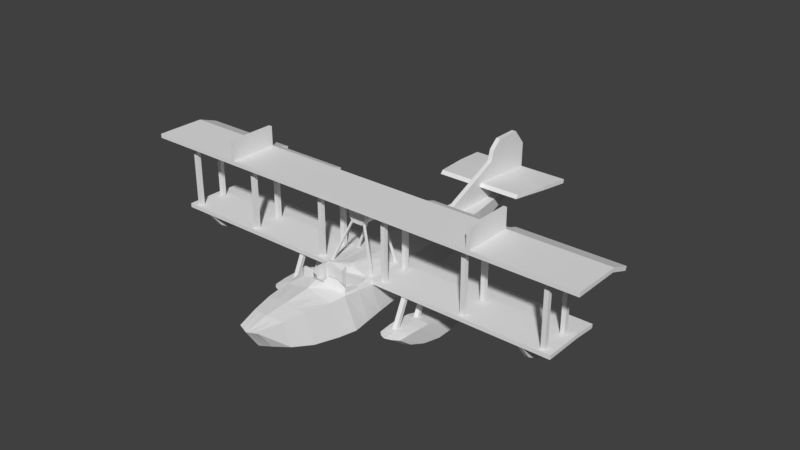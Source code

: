 # Source: hidroavi_o.blend  (saved by Blender 2.79.0; exported with 4.5.12 LTS)
import bpy
from mathutils import Matrix  # noqa: F401  (used for matrix-valued properties, if any)

bpy.ops.wm.read_factory_settings(use_empty=True)
scene = bpy.context.scene
scene.name = 'Scene'

# ---- collections
col_collection_1 = bpy.data.collections.new('Collection 1'); scene.collection.children.link(col_collection_1)

# ---- materials (node trees are filled in below, after node groups)
mat_material = bpy.data.materials.new('Material')
mat_material.alpha_threshold = 0.0
mat_material.roughness = 0.5
mat_material.line_color = (0.0, 0.0, 0.0, 1.0)

# ---- material node trees

# ---- world
world_world = bpy.data.worlds.new('World'); scene.world = world_world
world_world.color = (0.05088, 0.05088, 0.05088)
world_world.use_sun_shadow = False
world_world.sun_shadow_jitter_overblur = 0.0
world_world.cycles.sampling_method = 'MANUAL'

# ---- meshes
me_cube_003 = bpy.data.meshes.new('Cube.003')
me_cube_003.from_pydata([(0.2975, -1.192, 0.5545), (0.08379, -1.246, 0.628), (0.08622, -1.279, 0.6342), (0.296, -1.018, 0.5518), (0.3202, -1.018, 0.547), (0.2837, -1.184, 0.6237), (0.3023, -1.2, 0.6231), (0.2187, -1.261, 0.5919), (0.204, -1.235, 0.5953), (0.2942, -1.171, 0.6098), (0.1177, -1.224, 0.7017), (0.3135, -1.187, 0.6085), (0.1217, -1.242, 0.7066), (0.2939, -1.03, 0.5697), (0.3162, -1.03, 0.5672), (0.2799, -1.214, 0.5589), (0.2991, -1.232, 0.5657), (0.2372, -1.224, 0.6901), (0.2296, -1.207, 0.6886), (0.3168, -1.211, 0.5612)], [], [(13, 9, 11, 14), (0, 9, 13, 3), (18, 10, 12, 17), (6, 16, 19, 11), (5, 18, 17, 6), (4, 14, 11, 19), (1, 2, 12, 10), (8, 1, 10, 18), (0, 15, 5, 9), (7, 16, 6, 17), (9, 5, 6, 11), (4, 3, 13, 14), (15, 8, 18, 5), (2, 7, 17, 12)])
me_cube_003.materials.append(mat_material)
me_cube_003.use_remesh_preserve_volume = False
me_cube_003.use_remesh_preserve_attributes = False
me_cube_003.use_mirror_vertex_groups = False
me_cube_003.update()
me_cube_000 = bpy.data.meshes.new('Cube.000')
me_cube_000.from_pydata([(0.2975, -1.192, 0.5545), (0.08379, -1.246, 0.628), (0.335, -1.233, 0.5477), (0.08622, -1.279, 0.6342), (0.296, -1.018, 0.5518), (0.3202, -1.018, 0.547), (0.2187, -1.261, 0.5919), (0.204, -1.235, 0.5953), (0.2799, -1.214, 0.5589), (0.2991, -1.232, 0.5657), (0.8976, -0.8551, 0.003784), (0.8976, -1.03, 0.1396), (0.8964, -0.0005822, -0.1085), (0.8964, -0.375, 0.08155), (0.7667, 0.03331, -0.1104), (0.8353, -0.3831, 0.09069), (0.8353, -0.9018, 0.006446), (0.8353, -1.092, 0.1518), (0.9096, -0.6481, -0.07966), (0.9173, -0.3931, -0.1307), (0.9133, -0.1897, -0.1301), (0.9133, -0.5674, 0.1266), (0.9173, -0.7219, 0.1398), (0.9096, -0.8736, 0.144), (0.8353, -0.5908, 0.1365), (0.8353, -0.7572, 0.1505), (0.8353, -0.9225, 0.1554), (0.7667, -0.1812, -0.1291), (0.7667, -0.4195, -0.1196), (0.8353, -0.6776, -0.07798), (0.6359, -0.8551, 0.003784), (0.6359, -1.03, 0.1396), (0.637, -0.0005822, -0.1085), (0.637, -0.375, 0.08155), (0.7667, -0.3878, 0.09607), (0.6982, -0.3831, 0.09069), (0.7667, -0.9269, 0.007877), (0.6982, -0.9018, 0.006446), (0.6982, -1.092, 0.1518), (0.7667, -1.124, 0.1589), (0.6239, -0.6481, -0.07966), (0.6161, -0.3931, -0.1307), (0.6201, -0.1897, -0.1301), (0.6201, -0.5674, 0.1266), (0.6161, -0.7219, 0.1398), (0.6239, -0.8736, 0.144), (0.6982, -0.5908, 0.1365), (0.6982, -0.7572, 0.1505), (0.6982, -0.9225, 0.1554), (0.7667, -0.6017, 0.1424), (0.7667, -0.7804, 0.1571), (0.7667, -0.9488, 0.1622), (0.7667, -0.6939, -0.07705), (0.6982, -0.6776, -0.07798), (0.06017, 2.0, 0.3815), (0.1268, -2.078, 0.2722), (0.0, -2.143, 0.2639), (0.0, 2.0, 0.3202), (0.06017, 2.0, 0.4843), (0.1268, -2.251, 0.505), (0.0, -2.297, 0.4966), (2.398, -0.7601, 0.5427), (0.231, 0.7604, 0.1997), (0.2895, 0.0, 0.1537), (0.2388, -1.927, 0.2358), (0.0, -1.945, 0.1369), (0.0, 3.576e-07, 0.0), (0.0, 0.7604, 0.08658), (0.231, 0.7604, 0.52), (0.2911, -0.04402, 0.5239), (0.1968, -1.979, 0.5356), (0.0, -2.013, 0.5529), (0.0, 1.788e-07, 0.5376), (0.0, 0.7604, 0.522), (0.3241, -1.688, 0.1794), (0.0, -1.709, 0.05639), (0.2541, -1.733, 0.5469), (0.0, -1.76, 0.5756), (0.0, -1.393, -0.008724), (0.0, -1.425, 0.6045), (0.3837, -1.384, 0.143), (0.3119, -1.421, 0.5404), (0.0, -1.171, -0.03501), (0.0, -1.298, 0.6452), (0.4267, -1.166, 0.1367), (0.06795, -2.272, 0.5011), (0.0, -0.7241, -0.02165), (0.0, -0.7399, 0.609), (0.3703, -0.7266, 0.1437), (0.2865, -0.8313, 0.5533), (0.0, -0.3101, -0.009269), (0.0, -0.3276, 0.5682), (0.3241, -0.3111, 0.1494), (0.0, 1.324, 0.1861), (0.1799, 1.324, 0.2745), (0.1799, 1.324, 0.5045), (0.02891, 2.0, 0.4843), (0.02891, 0.7604, 0.521), (0.1447, -1.49e-07, 0.5366), (0.1672, -1.423, 0.5701), (0.2562, -0.8149, 0.5601), (0.02891, 1.324, 0.5051), (2.398, -0.7084, 1.336), (0.1055, -1.995, 0.5436), (0.3324, -0.8023, 0.4938), (0.3061, -0.3272, 0.4944), (0.02891, 2.002, 0.9483), (0.0, 1.732, 0.9488), (0.0, 1.243, 0.7341), (0.02891, 1.243, 0.7333), (0.02891, 1.732, 0.9483), (2.536, -0.8023, 0.5427), (2.536, -0.3111, 0.5386), (2.536, -0.8023, 0.4935), (2.536, -0.3272, 0.4944), (0.3191, -0.8023, 0.5435), (0.301, -0.3111, 0.5386), (0.06795, -2.108, 0.2684), (0.0, -0.7957, 0.6026), (0.0, -1.256, 0.6331), (0.0, -1.256, 0.1635), (0.0, -0.7957, 0.1194), (0.1608, -1.231, 0.1689), (0.3, -1.204, 0.1963), (2.222, -0.8023, 0.4935), (2.219, -0.3272, 0.4944), (2.22, -0.8023, 0.5427), (2.218, -0.3111, 0.5386), (2.171, -0.8023, 0.4935), (2.169, -0.8023, 0.5427), (2.166, -0.3111, 0.5386), (2.167, -0.3272, 0.4944), (2.171, -0.5133, 0.2287), (2.222, -0.5133, 0.2287), (2.167, -0.3715, 0.2162), (2.219, -0.3715, 0.2162), (2.536, -0.04006, 0.5222), (2.536, -0.04291, 0.4752), (0.2917, -0.04374, 0.4742), (2.219, -0.04291, 0.4752), (2.218, -0.04006, 0.5222), (2.166, -0.04006, 0.5222), (2.167, -0.04291, 0.4752), (2.846, -0.8994, 1.386), (2.846, -0.3025, 1.382), (2.846, -0.8994, 1.336), (2.846, -0.3186, 1.337), (0.0, -0.8994, 1.386), (0.0, -0.3025, 1.382), (0.0, -0.8994, 1.337), (0.0, -0.3186, 1.337), (0.6518, -0.8994, 1.386), (0.6518, -0.3025, 1.382), (0.6518, -0.3186, 1.337), (0.6518, -0.8994, 1.336), (1.598, -0.3025, 1.382), (1.598, -0.8994, 1.336), (1.598, -0.8994, 1.386), (1.598, -0.3186, 1.337), (2.846, -0.1857, 1.339), (2.846, -0.2018, 1.295), (0.6518, -0.1857, 1.339), (0.6518, -0.2018, 1.295), (1.598, -0.1857, 1.339), (1.598, -0.2018, 1.295), (2.846, -0.06135, 1.294), (2.846, -0.07744, 1.25), (1.598, -0.06135, 1.294), (1.598, -0.07744, 1.25), (0.02891, 2.001, 0.6553), (0.02891, 2.001, 0.7062), (0.02891, 1.502, 0.6983), (0.02891, 1.54, 0.7396), (0.02891, 1.151, 0.693), (0.0, 1.151, 0.6938), (2.398, -0.7601, 1.336), (0.6246, 2.001, 0.6553), (0.6246, 2.001, 0.7062), (0.5585, 1.502, 0.6983), (0.5585, 1.54, 0.7396), (0.0, 2.197, 0.3814), (0.0, 2.389, 0.4828), (0.03809, 2.2, 0.4189), (0.02891, 2.389, 0.4828), (0.0, 2.38, 0.459), (0.1551, 1.659e-07, 0.0824), (0.02891, 2.394, 0.6684), (0.0, 2.394, 0.6684), (2.398, -0.7084, 0.5427), (2.449, -0.7601, 0.5427), (2.449, -0.7601, 1.336), (0.02891, 2.396, 0.9844), (0.0, 2.396, 0.9844), (0.02891, 2.228, 1.189), (0.0, 2.228, 1.189), (0.02891, 1.897, 1.191), (0.0, 1.897, 1.191), (0.02891, 1.775, 1.089), (0.0, 1.775, 1.089), (2.449, -0.7084, 0.5427), (2.449, -0.7084, 1.336), (2.398, -0.4182, 0.5427), (2.398, -0.3665, 1.336), (2.398, -0.4182, 1.336), (2.398, -0.3665, 0.5427), (2.449, -0.4182, 0.5427), (2.449, -0.4182, 1.336), (2.449, -0.3665, 0.5427), (2.449, -0.3665, 1.336), (1.444, -0.7601, 0.5427), (1.444, -0.7084, 1.336), (1.444, -0.7601, 1.336), (1.444, -0.7084, 0.5427), (1.496, -0.7601, 0.5427), (1.496, -0.7601, 1.336), (1.496, -0.7084, 0.5427), (1.496, -0.7084, 1.336), (1.444, -0.4182, 0.5427), (1.444, -0.3665, 1.336), (1.444, -0.4182, 1.336), (1.444, -0.3665, 0.5427), (1.496, -0.4182, 0.5427), (1.496, -0.4182, 1.336), (1.496, -0.3665, 0.5427), (1.496, -0.3665, 1.336), (0.4154, -0.7601, 0.5427), (0.4154, -0.7084, 1.336), (0.4154, -0.7601, 1.336), (0.4154, -0.7084, 0.5427), (0.4671, -0.7601, 0.5427), (0.4671, -0.7601, 1.336), (0.4671, -0.7084, 0.5427), (0.4671, -0.7084, 1.336), (0.4154, -0.4182, 0.5427), (0.4154, -0.3665, 1.336), (0.4154, -0.4182, 1.336), (0.4154, -0.3665, 0.5427), (0.4671, -0.4182, 0.5427), (0.4671, -0.4182, 1.336), (0.4671, -0.3665, 0.5427), (0.4671, -0.3665, 1.336), (2.222, -0.6668, 0.3173), (2.219, -0.2973, 0.2887), (2.167, -0.2973, 0.2887), (2.171, -0.6668, 0.3173), (0.7054, -0.7601, 0.4935), (0.7054, -0.7084, 0.4935), (0.7571, -0.7601, 0.4935), (0.7571, -0.7084, 0.4935), (0.7054, -0.4182, 0.4935), (0.7054, -0.3665, 0.4935), (0.7571, -0.4182, 0.4935), (0.7571, -0.3665, 0.4935), (0.7054, -0.9181, 0.1605), (0.7054, -0.8664, 0.1605), (0.7571, -0.9181, 0.1605), (0.7571, -0.8664, 0.1605), (0.7054, -0.5696, 0.1362), (0.7054, -0.5186, 0.1281), (0.7571, -0.5696, 0.1362), (0.7571, -0.5186, 0.1281), (1.64, -0.3025, 1.382), (1.64, -0.8994, 1.336), (1.64, -0.8994, 1.386), (1.64, -0.3186, 1.337), (1.64, -0.1857, 1.339), (1.64, -0.2018, 1.295), (1.64, -0.06135, 1.294), (1.64, -0.07744, 1.25), (1.64, -0.8994, 1.625), (1.598, -0.8994, 1.625), (1.598, -0.3025, 1.62), (1.64, -0.3025, 1.62), (0.02891, 2.393, 0.6196), (0.6553, 2.384, 0.6183), (0.6552, 2.392, 0.6686), (0.0, -0.6589, 1.337), (0.0, -0.3186, 1.337), (0.06786, -0.6589, 1.337), (0.06786, -0.3186, 1.337), (0.0, -0.6578, 1.038), (0.0, -0.3177, 1.116), (0.07331, -0.6478, 1.046), (0.007681, -0.3177, 1.116), (0.0, -0.3177, 1.152), (0.007681, -0.3177, 1.152), (0.06786, -0.6584, 1.229), (0.0, -0.6584, 1.229), (0.5514, -0.2145, 1.126), (0.5514, -0.2054, 1.126), (0.0185, -0.3177, 1.126), (0.0185, -0.3177, 1.142), (0.08317, -0.6478, 1.061), (0.1093, -0.6582, 1.165), (0.0, -0.658, 1.101), (0.0, -0.6582, 1.165), (0.07331, -0.3362, 1.047), (0.0, -0.3175, 1.038), (0.1093, -0.3179, 1.166), (0.06786, -0.3181, 1.229), (0.0, -0.3181, 1.229), (0.08317, -0.3362, 1.062), (0.007681, -0.2145, 1.152), (0.01917, -0.2145, 1.142), (0.01917, -0.2145, 1.126), (0.007681, -0.2145, 1.116), (0.0, -0.2145, 1.116), (0.0, -0.2145, 1.152), (0.009193, -0.1936, 1.13), (0.009193, -0.1936, 1.138), (0.003818, -0.1936, 1.143), (0.003818, -0.1936, 1.125), (0.5514, -0.2145, 1.142), (0.5514, -0.2054, 1.142), (0.111, -0.2145, 1.154), (0.4474, -0.2145, 1.154), (0.4474, -0.2054, 1.154), (0.111, -0.2054, 1.154), (0.111, -0.2054, 1.114), (0.4474, -0.2054, 1.114), (0.4474, -0.2145, 1.114), (0.111, -0.2145, 1.114), (0.0, -0.1936, 1.143), (0.0, -0.1936, 1.125), (0.0, -0.1936, 1.13), (0.0, -0.1936, 1.138), (0.007358, -0.2145, 1.158), (0.0, -0.2054, 1.11), (0.02152, -0.2145, 1.144), (0.02152, -0.2145, 1.124), (0.007358, -0.2145, 1.11), (0.0, -0.2145, 1.11), (0.0, -0.2145, 1.158), (0.0, -0.2054, 1.158), (0.007358, -0.2054, 1.158), (0.02152, -0.2054, 1.144), (0.02152, -0.2054, 1.124), (0.007358, -0.2054, 1.11), (0.1582, -0.7458, 0.5759), (0.1505, -0.3194, 0.5534), (0.2803, -0.334, 0.5426), (0.2961, -0.7638, 0.5459), (0.2679, -0.7621, 0.5523), (0.254, -0.3349, 0.5446), (0.2547, -0.3582, 0.5451), (0.281, -0.3534, 0.5428), (0.267, -0.7371, 0.5518), (0.2951, -0.7387, 0.5457), (0.06786, -0.3175, 1.038), (0.06786, -0.6578, 1.038), (0.1093, -0.3177, 1.102), (0.1093, -0.658, 1.101), (0.07331, -0.3556, 1.047), (0.08317, -0.3556, 1.062), (0.07331, -0.6196, 1.046), (0.08317, -0.6202, 1.061), (0.0, 2.393, 0.6196), (0.0, -1.022, 0.1415), (0.2634, -1.019, 0.1861), (0.2932, -1.018, 0.195), (0.1238, 0.7604, 0.1472), (0.1416, -1.206, 0.4082), (0.0, -1.215, 0.4141), (0.2865, -0.8313, 0.3735), (0.2891, -1.167, 0.3919), (0.0, -0.7957, 0.361), (0.2932, -1.018, 0.3748), (0.128, -1.936, 0.1899), (0.1737, -1.698, 0.1223), (0.1362, -1.745, 0.5602), (0.2057, -1.389, 0.07258), (0.2287, -1.168, 0.057), (0.1985, -0.7255, 0.06696), (0.1737, -0.3106, 0.07579), (0.02042, 2.199, 0.4015), (0.0964, 1.324, 0.2335), (0.03225, 2.0, 0.3531), (0.0155, 2.385, 0.4718), (0.3168, -1.211, 0.5612), (0.3985, -0.9461, 0.1402), (0.0, -0.9477, -0.02833), (0.3008, -1.26, 0.3766), (0.0, -1.319, 0.3988), (0.1533, -1.299, 0.393), (0.3337, -1.018, 0.5208), (0.3117, -1.267, 0.1968), (0.1725, -1.294, 0.1694), (0.0, -1.319, 0.164), (0.2136, -0.9468, 0.06198), (0.02636, -0.7972, 0.5984), (0.02666, -0.7972, 0.3608), (0.08221, -1.243, 0.1663), (0.26, -1.015, 0.3748), (0.0299, -1.015, 0.3748), (0.02698, -0.7972, 0.1232), (0.02706, -1.022, 0.1438), (0.255, -0.8228, 0.37), (0.2865, -0.8696, 0.1567), (0.255, -0.8425, 0.1532), (0.02346, -0.8785, 0.5601), (0.2565, -0.8785, 0.5601), (0.2565, -0.8785, 0.3748), (0.02745, -0.8785, 0.3748), (0.0, -0.8632, 0.1308), (0.027, -0.8587, 0.1283), (0.2572, -0.8979, 0.1616), (0.1315, -1.112, 0.1685), (0.1315, -1.118, 0.1681), (0.1315, -1.156, 0.4297), (0.1315, -1.161, 0.4288), (0.1338, -1.154, 0.43), (0.1338, -1.162, 0.4286), (0.1328, -1.161, 0.4719), (0.1328, -1.17, 0.4705), (0.1291, -1.164, 0.4714), (0.1291, -1.167, 0.4708), (0.129, -1.164, 0.474), (0.129, -1.167, 0.4735), (0.1226, -1.112, 0.1685), (0.1226, -1.118, 0.1681), (0.127, -1.12, 0.1678), (0.127, -1.11, 0.1686), (0.127, -1.153, 0.43), (0.1226, -1.156, 0.4297), (0.127, -1.163, 0.4283), (0.1226, -1.161, 0.4288), (0.127, -1.151, 0.4304), (0.1203, -1.154, 0.43), (0.127, -1.166, 0.4279), (0.1203, -1.162, 0.4286), (0.127, -1.158, 0.4723), (0.1213, -1.161, 0.4719), (0.127, -1.173, 0.4698), (0.1213, -1.17, 0.4705), (0.127, -1.163, 0.4715), (0.125, -1.164, 0.4714), (0.127, -1.168, 0.4706), (0.125, -1.167, 0.4708), (0.127, -1.163, 0.4741), (0.1251, -1.164, 0.474), (0.127, -1.168, 0.4732), (0.1251, -1.167, 0.4735)], [], [(88, 379, 388, 372), (14, 15, 13, 12), (18, 23, 11, 10), (29, 18, 10, 16), (23, 26, 17, 11), (26, 51, 39, 17), (52, 29, 16, 36), (10, 11, 17, 16), (16, 17, 39, 36), (14, 34, 15), (28, 29, 52), (15, 34, 49, 24), (24, 49, 50, 25), (25, 50, 51, 26), (13, 15, 24, 21), (21, 24, 25, 22), (22, 25, 26, 23), (14, 12, 20, 27), (27, 20, 19, 28), (28, 19, 18, 29), (12, 13, 21, 20), (20, 21, 22, 19), (19, 22, 23, 18), (14, 32, 33, 35), (40, 30, 31, 45), (53, 37, 30, 40), (45, 31, 38, 48), (48, 38, 39, 51), (52, 36, 37, 53), (30, 37, 38, 31), (37, 36, 39, 38), (14, 35, 34), (28, 52, 53), (34, 260, 259, 49), (46, 47, 50, 49), (49, 259, 257, 46), (33, 43, 46, 35), (43, 44, 47, 46), (44, 45, 48, 47), (14, 27, 42, 32), (27, 28, 41, 42), (28, 53, 40, 41), (32, 42, 43, 33), (42, 41, 44, 43), (41, 40, 45, 44), (367, 117, 56, 65), (185, 373, 90, 66), (85, 117, 55, 59), (273, 186, 275, 274), (64, 70, 59, 55), (94, 95, 68, 62), (174, 173, 109, 108), (97, 73, 72, 98), (103, 71, 60, 85), (369, 77, 71, 103), (375, 360, 67, 93), (360, 185, 66, 67), (368, 367, 65, 75), (370, 368, 75, 78), (68, 69, 138), (74, 76, 70, 64), (3, 83, 79), (99, 79, 77, 369), (371, 370, 78, 82), (104, 115, 5, 384), (126, 124, 113, 111), (339, 91, 87, 338), (388, 371, 82, 380), (373, 372, 86, 90), (98, 72, 91, 339), (376, 375, 93, 57), (173, 172, 110, 109), (80, 81, 76, 74), (58, 96, 101, 95), (69, 98, 339, 116), (6, 3, 79, 99), (68, 97, 98, 69), (95, 101, 97, 68), (84, 2, 81, 80), (54, 58, 95, 94), (92, 105, 104, 88), (186, 187, 192, 191), (110, 107, 108, 109), (172, 170, 106, 110), (114, 112, 111, 113), (124, 125, 114, 113), (127, 126, 111, 112), (125, 131, 142, 139), (382, 383, 386, 387), (357, 418, 421, 395), (384, 5, 378, 2), (1, 119, 83, 3), (118, 389, 87), (359, 358, 122, 123), (359, 397, 405, 358), (127, 112, 136, 140), (130, 129, 126, 127), (242, 241, 133, 135), (129, 128, 124, 126), (115, 104, 128, 129), (104, 105, 131, 128), (116, 115, 129, 130), (132, 134, 135, 133), (244, 243, 134, 132), (241, 244, 132, 133), (243, 242, 135, 134), (139, 140, 136, 137), (142, 141, 140, 139), (138, 69, 141, 142), (114, 125, 139, 137), (130, 127, 140, 141), (112, 114, 137, 136), (116, 130, 141, 69), (131, 105, 138, 142), (146, 144, 143, 145), (261, 144, 159, 265), (152, 148, 147, 151), (154, 149, 150, 153), (151, 147, 149, 154), (153, 150, 148, 152), (157, 151, 154, 156), (156, 154, 153, 158), (155, 152, 151, 157), (263, 261, 272, 269), (262, 156, 158, 264), (263, 157, 156, 262), (152, 155, 163, 161), (164, 162, 161, 163), (266, 164, 168, 268), (153, 152, 161, 162), (158, 153, 162, 164), (264, 158, 164, 266), (144, 146, 160, 159), (268, 168, 167, 267), (265, 159, 165, 267), (164, 163, 167, 168), (159, 160, 166, 165), (376, 57, 180, 374), (101, 96, 169, 171), (172, 171, 178, 179), (97, 101, 171, 173), (173, 171, 172), (73, 97, 173, 174), (178, 176, 177, 179), (171, 169, 176, 178), (170, 172, 179, 177), (379, 384, 2, 84), (183, 377, 184, 181), (183, 181, 356, 273), (96, 58, 183), (377, 374, 180, 184), (188, 102, 200, 199), (199, 200, 190, 189), (189, 190, 175, 61), (61, 175, 102, 188), (170, 186, 191, 106), (196, 195, 193, 194), (106, 191, 193, 195), (191, 192, 194, 193), (107, 110, 197, 198), (195, 196, 198, 197), (106, 195, 197, 110), (204, 202, 208, 207), (207, 208, 206, 205), (205, 206, 203, 201), (201, 203, 202, 204), (212, 210, 216, 215), (215, 216, 214, 213), (213, 214, 211, 209), (209, 211, 210, 212), (220, 218, 224, 223), (223, 224, 222, 221), (221, 222, 219, 217), (217, 219, 218, 220), (228, 226, 232, 231), (231, 232, 230, 229), (229, 230, 227, 225), (225, 227, 226, 228), (236, 234, 240, 239), (239, 240, 238, 237), (237, 238, 235, 233), (233, 235, 234, 236), (131, 125, 242, 243), (124, 128, 244, 241), (128, 131, 243, 244), (125, 124, 241, 242), (251, 259, 260, 252), (245, 253, 255, 247), (247, 255, 256, 248), (250, 258, 257, 249), (252, 260, 258, 250), (246, 254, 253, 245), (248, 256, 254, 246), (249, 257, 259, 251), (163, 265, 267, 167), (166, 268, 267, 165), (146, 264, 266, 160), (160, 266, 268, 166), (143, 263, 262, 145), (145, 262, 264, 146), (144, 261, 263, 143), (155, 261, 265, 163), (272, 271, 270, 269), (155, 157, 270, 271), (157, 263, 269, 270), (261, 155, 271, 272), (169, 273, 274, 176), (274, 275, 177, 176), (170, 177, 275, 186), (35, 258, 260, 34), (46, 257, 258, 35), (51, 255, 253, 48), (50, 256, 255, 51), (47, 254, 256, 50), (48, 253, 254, 47), (297, 348, 349, 280), (316, 315, 312, 313), (341, 292, 282, 342), (294, 280, 349, 351), (276, 287, 286, 278), (278, 286, 299, 279), (279, 299, 300, 277), (287, 295, 293, 286), (295, 294, 351, 293), (286, 293, 298, 299), (293, 351, 350, 298), (305, 330, 329, 304), (331, 330, 305, 306), (281, 283, 348, 297), (291, 285, 299, 298), (285, 284, 300, 299), (283, 290, 350, 348), (290, 291, 298, 350), (302, 285, 291, 303), (303, 291, 290, 304), (304, 290, 283, 305), (305, 283, 281, 306), (307, 284, 285, 302), (308, 311, 323, 324), (304, 329, 328, 303), (303, 328, 326, 302), (312, 288, 289, 313), (320, 319, 289, 288), (319, 316, 313, 289), (315, 320, 288, 312), (328, 329, 321, 314), (316, 319, 318, 317), (336, 335, 317, 318), (318, 319, 320, 321), (329, 336, 318, 321), (314, 315, 316, 317), (335, 328, 314, 317), (320, 315, 314, 321), (336, 308, 309, 335), (336, 337, 311, 308), (311, 337, 327, 323), (333, 334, 310, 322), (309, 325, 322, 310), (329, 330, 337, 336), (330, 331, 327, 337), (332, 326, 334, 333), (326, 328, 335, 334), (302, 326, 332, 307), (309, 308, 324, 325), (340, 345, 116), (364, 123, 385, 381), (343, 340, 116, 339), (342, 346, 338), (116, 345, 347, 115), (339, 344, 343), (345, 344, 346, 347), (115, 347, 341), (342, 282, 354, 346), (346, 354, 355, 347), (338, 346, 344, 339), (296, 352, 348), (301, 296, 348, 350), (282, 292, 351, 349), (292, 355, 351), (334, 335, 309, 310), (348, 352, 354, 349), (347, 355, 292, 341), (350, 353, 301), (355, 354, 352, 353), (349, 354, 282), (351, 355, 353, 350), (340, 343, 296, 301), (340, 301, 353, 345), (344, 345, 353, 352), (344, 352, 296, 343), (58, 54, 182, 183), (63, 138, 105, 92), (62, 68, 138, 63), (273, 169, 96, 183), (273, 356, 187, 186), (341, 342, 338, 115), (383, 381, 385, 386), (364, 366, 359, 123), (0, 4, 366, 364), (7, 8, 364, 361), (89, 4, 5, 115), (389, 390, 402, 399), (358, 406, 407, 122), (1, 7, 361), (183, 182, 374, 377), (54, 376, 374, 182), (81, 9, 6, 99), (364, 8, 0), (362, 361, 383, 382), (54, 94, 375, 376), (92, 88, 372, 373), (379, 84, 371, 388), (84, 80, 370, 371), (81, 99, 369, 76), (80, 74, 368, 370), (74, 64, 367, 368), (62, 63, 185, 360), (94, 62, 360, 375), (76, 369, 103, 70), (70, 103, 85, 59), (60, 56, 117, 85), (63, 92, 373, 185), (64, 55, 117, 367), (396, 100, 400, 401), (123, 122, 386, 385), (122, 391, 387, 386), (88, 104, 384, 379), (372, 388, 380, 86), (361, 364, 381, 383), (9, 81, 2, 378), (4, 89, 363, 366), (363, 396, 398, 397), (87, 389, 100, 338), (390, 389, 118, 365), (394, 390, 365, 121), (362, 119, 1, 361), (387, 391, 120), (395, 358, 392, 393), (393, 402, 404, 395), (395, 404, 403, 357), (338, 100, 89, 115), (358, 395, 421, 406), (89, 100, 396, 363), (366, 363, 397, 359), (401, 392, 358, 405), (400, 399, 402, 401), (100, 389, 399, 400), (396, 401, 405, 398), (401, 402, 393, 392), (394, 121, 403, 404), (404, 402, 390, 394), (405, 397, 398), (5, 4, 0, 378), (0, 8, 9, 378), (8, 7, 6, 9), (3, 6, 7, 1), (407, 406, 408, 409), (409, 408, 410, 411), (406, 421, 422, 408), (420, 407, 409, 424), (411, 410, 412, 413), (408, 422, 426, 410), (424, 409, 411, 428), (413, 412, 414, 415), (410, 426, 430, 412), (428, 411, 413, 432), (436, 415, 417, 440), (412, 430, 434, 414), (432, 413, 415, 436), (416, 438, 440, 417), (415, 414, 416, 417), (414, 434, 438, 416), (419, 425, 423, 418), (425, 429, 427, 423), (418, 423, 422, 421), (420, 424, 425, 419), (429, 433, 431, 427), (423, 427, 426, 422), (424, 428, 429, 425), (433, 437, 435, 431), (427, 431, 430, 426), (428, 432, 433, 429), (436, 440, 441, 437), (431, 435, 434, 430), (432, 436, 437, 433), (439, 441, 440, 438), (437, 441, 439, 435), (435, 439, 438, 434), (357, 120, 419, 418), (120, 391, 420, 419), (122, 407, 420, 391)])
me_cube_000.materials.append(mat_material)
me_cube_000.use_remesh_preserve_volume = False
me_cube_000.use_remesh_preserve_attributes = False
me_cube_000.use_mirror_vertex_groups = False
me_cube_000.update()

# ---- objects
ob_cube_001 = bpy.data.objects.new('Cube.001', me_cube_003)
ob_cube_000 = bpy.data.objects.new('Cube.000', me_cube_000)

# ---- transforms, parenting, visibility, modifiers, constraints
ob_cube_001.location = (0.0, 0.0, 0.0)
ob_cube_001.lock_rotations_4d = False
ob_cube_001.empty_display_type = 'ARROWS'
ob_cube_001.lineart.crease_threshold = 0.0
_m = ob_cube_001.modifiers.new('Mirror', 'MIRROR')
_m.use_clip = True
ob_cube_000.location = (0.0, 0.0, 0.0)
ob_cube_000.lock_rotations_4d = False
ob_cube_000.empty_display_type = 'ARROWS'
ob_cube_000.lineart.crease_threshold = 0.0
_m = ob_cube_000.modifiers.new('Mirror', 'MIRROR')
_m.use_clip = True

# ---- collection membership
col_collection_1.objects.link(ob_cube_001)
col_collection_1.objects.link(ob_cube_000)

# ---- scene / render settings (as saved in the file)
scene.frame_start = 1; scene.frame_end = 250; scene.frame_set(1)
scene.render.engine = 'CYCLES'
scene.render.resolution_percentage = 50
scene.render.dither_intensity = 0.0
scene.render.use_border = True
scene.cycles.use_denoising = False
scene.cycles.samples = 128
scene.cycles.sampling_pattern = 'TABULATED_SOBOL'
scene.cycles.use_adaptive_sampling = False
scene.cycles.use_light_tree = False
scene.cycles.blur_glossy = 0.0
scene.cycles.sample_clamp_indirect = 0.0
scene.view_settings.view_transform = 'Standard'
bpy.context.view_layer.update()

# ---- added for rendering (the .blend has no active camera and no usable light): camera, sun
cam_auto = bpy.data.cameras.new('AutoCamera')
cam_auto.lens = 50.0
cam_auto.sensor_width = 36.0
cam_auto.clip_end = 1000.0
ob_auto_camera = bpy.data.objects.new('AutoCamera', cam_auto)
scene.collection.objects.link(ob_auto_camera)
ob_auto_camera.location = (7.01671, -8.37056, 6.36028)
ob_auto_camera.rotation_euler = (1.09748, -7.21219e-08, 0.694738)
scene.camera = ob_auto_camera
light_auto_sun = bpy.data.lights.new('AutoSun', 'SUN')
light_auto_sun.energy = 3.0
light_auto_sun.angle = 0.0523599
ob_auto_sun = bpy.data.objects.new('AutoSun', light_auto_sun)
scene.collection.objects.link(ob_auto_sun)
ob_auto_sun.rotation_euler = (0.872665, 0.174533, 0.523599)
bpy.context.view_layer.update()
